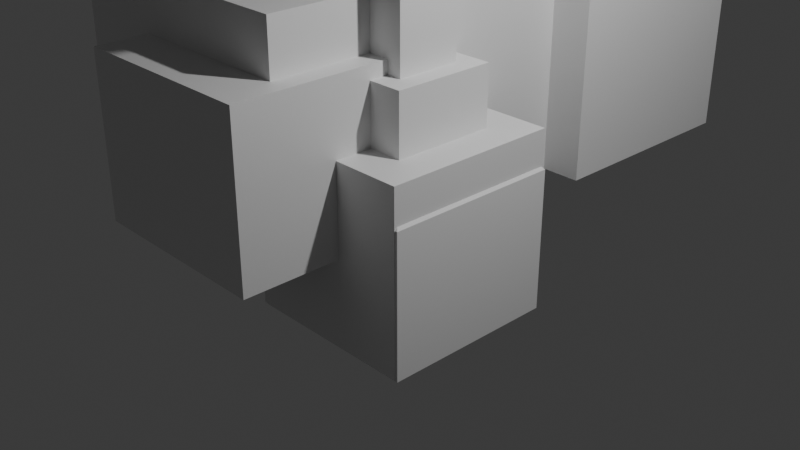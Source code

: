 # Source: trophy.blend  (saved by Blender 5.1.30; exported with 4.5.12 LTS)
import bpy
from mathutils import Matrix  # noqa: F401  (used for matrix-valued properties, if any)

bpy.ops.wm.read_factory_settings(use_empty=True)
scene = bpy.context.scene
scene.name = 'Scene'

# ---- collections
col_collection = bpy.data.collections.new('Collection'); scene.collection.children.link(col_collection)

# ---- materials (node trees are filled in below, after node groups)
mat_material = bpy.data.materials.new('Material')
mat_material.alpha_threshold = 0.0
mat_material.use_backface_culling_lightprobe_volume = False
mat_material.roughness = 0.5
mat_material.line_color = (0.0, 0.0, 0.0, 1.0)

# ---- material node trees
mat_material.use_nodes = True; mat_material.node_tree.nodes.clear()
_N = mat_material.node_tree.nodes; _L = mat_material.node_tree.links
n0 = _N.new('ShaderNodeOutputMaterial'); n0.name = 'Material Output'; n0.location = (200, 100)
n1 = _N.new('ShaderNodeBsdfPrincipled'); n1.name = 'Principled BSDF'; n1.location = (-200, 100)
_L.new(n1.outputs[0], n0.inputs[0])
n0.is_active_output = True

# ---- world
world_world = bpy.data.worlds.new('World'); scene.world = world_world
world_world.use_nodes = True; world_world.node_tree.nodes.clear()
_N = world_world.node_tree.nodes; _L = world_world.node_tree.links
n0 = _N.new('ShaderNodeOutputWorld'); n0.name = 'World Output'; n0.location = (200, 100)
n1 = _N.new('ShaderNodeBackground'); n1.name = 'Background'; n1.location = (-200, 100)
n1.inputs[0].default_value = (0.05088, 0.05088, 0.05088, 1.0)
_L.new(n1.outputs[0], n0.inputs[0])
n0.is_active_output = True
world_world.color = (0.05088, 0.05088, 0.05088)
world_world.sun_shadow_jitter_overblur = 0.0

# ---- cameras
cam_camera = bpy.data.cameras.new('Camera')
cam_camera.clip_end = 100.0
cam_camera.ortho_scale = 7.314

# ---- lights
light_light = bpy.data.lights.new('Light', 'POINT')
light_light.energy = 1000.0
light_light.shadow_soft_size = 0.1

# ---- meshes
me_cube = bpy.data.meshes.new('Cube')
me_cube.from_pydata([(1.0, 1.0, 1.0), (1.0, 1.0, -1.0), (1.0, -1.0, 1.0), (1.0, -1.0, -1.0), (-1.0, 1.0, 1.0), (-1.0, 1.0, -1.0), (-1.0, -1.0, 1.0), (-1.0, -1.0, -1.0), (-0.6583, -0.6583, 0.6583), (0.5178, -0.5178, 0.5178), (-1.944, -2.105, -0.01177), (-1.944, -2.105, 1.815), (-1.944, 0.428, -0.01177), (-1.944, 0.428, 1.815), (0.2293, -2.105, -0.01177), (0.2293, -2.105, 1.815), (0.2293, 0.428, -0.01177), (0.2293, 0.428, 1.815), (-3.004, -1.512, -0.01177), (-3.004, -1.512, 2.404), (-3.004, 1.436, -0.01177), (-3.004, 1.436, 2.404), (-0.00862, -1.512, -0.01177), (-0.00862, -1.512, 2.404), (-0.00862, 1.436, -0.01177), (-0.00862, 1.436, 2.404), (-3.129, 1.365, -0.01177), (-3.129, 1.365, 2.531), (-3.129, 4.161, -0.01177), (-3.129, 4.161, 2.531), (-0.2128, 1.365, -0.01177), (-0.2128, 1.365, 2.531), (-0.2128, 4.161, -0.01177), (-0.2128, 4.161, 2.531), (-2.369, 0.3208, -0.01177), (-2.369, 0.3208, 3.273), (-2.369, 3.897, -0.01177), (-2.369, 3.897, 3.273), (0.1622, 0.3208, -0.01177), (0.1622, 0.3208, 3.273), (0.1622, 3.897, -0.01177), (0.1622, 3.897, 3.273), (-2.755, 0.6297, -0.01177), (-2.755, 0.6297, 1.438), (-2.755, 4.912, -0.01177), (-2.755, 4.912, 1.438), (-1.044, 0.6297, -0.01177), (-1.044, 0.6297, 1.438), (-1.044, 4.912, -0.01177), (-1.044, 4.912, 1.438), (-1.616, 2.067, -0.01177), (-1.616, 2.067, 2.347), (-1.616, 4.602, -0.01177), (-1.616, 4.602, 2.347), (0.6202, 2.067, -0.01177), (0.6202, 2.067, 2.347), (0.6202, 4.602, -0.01177), (0.6202, 4.602, 2.347)], [(1, 8), (5, 9)], [(0, 4, 6, 2), (3, 2, 6, 7), (7, 6, 4, 5), (5, 1, 3, 7), (1, 0, 2, 3), (5, 4, 0, 1), (10, 11, 13, 12), (12, 13, 17, 16), (16, 17, 15, 14), (14, 15, 11, 10), (12, 16, 14, 10), (17, 13, 11, 15), (18, 19, 21, 20), (20, 21, 25, 24), (24, 25, 23, 22), (22, 23, 19, 18), (20, 24, 22, 18), (25, 21, 19, 23), (26, 27, 29, 28), (28, 29, 33, 32), (32, 33, 31, 30), (30, 31, 27, 26), (28, 32, 30, 26), (33, 29, 27, 31), (34, 35, 37, 36), (36, 37, 41, 40), (40, 41, 39, 38), (38, 39, 35, 34), (36, 40, 38, 34), (41, 37, 35, 39), (42, 43, 45, 44), (44, 45, 49, 48), (48, 49, 47, 46), (46, 47, 43, 42), (44, 48, 46, 42), (49, 45, 43, 47), (50, 51, 53, 52), (52, 53, 57, 56), (56, 57, 55, 54), (54, 55, 51, 50), (52, 56, 54, 50), (57, 53, 51, 55)])
_uv = me_cube.uv_layers.new(name='UVMap')
_uv.uv.foreach_set('vector', [0.625, 0.5, 0.875, 0.5, 0.875, 0.75, 0.625, 0.75, 0.375, 0.75, 0.625, 0.75, 0.625, 1.0, 0.375, 1.0, 0.375, 0.0, 0.625, 0.0, 0.625, 0.25, 0.375, 0.25, 0.125, 0.5, 0.375, 0.5, 0.375, 0.75, 0.125, 0.75, 0.375, 0.5, 0.625, 0.5, 0.625, 0.75, 0.375, 0.75, 0.375, 0.25, 0.625, 0.25, 0.625, 0.5, 0.375, 0.5, 0.375, 0.0, 0.625, 0.0, 0.625, 0.25, 0.375, 0.25, 0.375, 0.25, 0.625, 0.25, 0.625, 0.5, 0.375, 0.5, 0.375, 0.5, 0.625, 0.5, 0.625, 0.75, 0.375, 0.75, 0.375, 0.75, 0.625, 0.75, 0.625, 1.0, 0.375, 1.0, 0.125, 0.5, 0.375, 0.5, 0.375, 0.75, 0.125, 0.75, 0.625, 0.5, 0.875, 0.5, 0.875, 0.75, 0.625, 0.75, 0.375, 0.0, 0.625, 0.0, 0.625, 0.25, 0.375, 0.25, 0.375, 0.25, 0.625, 0.25, 0.625, 0.5, 0.375, 0.5, 0.375, 0.5, 0.625, 0.5, 0.625, 0.75, 0.375, 0.75, 0.375, 0.75, 0.625, 0.75, 0.625, 1.0, 0.375, 1.0, 0.125, 0.5, 0.375, 0.5, 0.375, 0.75, 0.125, 0.75, 0.625, 0.5, 0.875, 0.5, 0.875, 0.75, 0.625, 0.75, 0.375, 0.0, 0.625, 0.0, 0.625, 0.25, 0.375, 0.25, 0.375, 0.25, 0.625, 0.25, 0.625, 0.5, 0.375, 0.5, 0.375, 0.5, 0.625, 0.5, 0.625, 0.75, 0.375, 0.75, 0.375, 0.75, 0.625, 0.75, 0.625, 1.0, 0.375, 1.0, 0.125, 0.5, 0.375, 0.5, 0.375, 0.75, 0.125, 0.75, 0.625, 0.5, 0.875, 0.5, 0.875, 0.75, 0.625, 0.75, 0.375, 0.0, 0.625, 0.0, 0.625, 0.25, 0.375, 0.25, 0.375, 0.25, 0.625, 0.25, 0.625, 0.5, 0.375, 0.5, 0.375, 0.5, 0.625, 0.5, 0.625, 0.75, 0.375, 0.75, 0.375, 0.75, 0.625, 0.75, 0.625, 1.0, 0.375, 1.0, 0.125, 0.5, 0.375, 0.5, 0.375, 0.75, 0.125, 0.75, 0.625, 0.5, 0.875, 0.5, 0.875, 0.75, 0.625, 0.75, 0.375, 0.0, 0.625, 0.0, 0.625, 0.25, 0.375, 0.25, 0.375, 0.25, 0.625, 0.25, 0.625, 0.5, 0.375, 0.5, 0.375, 0.5, 0.625, 0.5, 0.625, 0.75, 0.375, 0.75, 0.375, 0.75, 0.625, 0.75, 0.625, 1.0, 0.375, 1.0, 0.125, 0.5, 0.375, 0.5, 0.375, 0.75, 0.125, 0.75, 0.625, 0.5, 0.875, 0.5, 0.875, 0.75, 0.625, 0.75, 0.375, 0.0, 0.625, 0.0, 0.625, 0.25, 0.375, 0.25, 0.375, 0.25, 0.625, 0.25, 0.625, 0.5, 0.375, 0.5, 0.375, 0.5, 0.625, 0.5, 0.625, 0.75, 0.375, 0.75, 0.375, 0.75, 0.625, 0.75, 0.625, 1.0, 0.375, 1.0, 0.125, 0.5, 0.375, 0.5, 0.375, 0.75, 0.125, 0.75, 0.625, 0.5, 0.875, 0.5, 0.875, 0.75, 0.625, 0.75])
me_cube.materials.append(mat_material)
me_cube.use_mirror_vertex_groups = False
me_cube.update()
me_cube_002 = bpy.data.meshes.new('Cube.002')
me_cube_002.from_pydata([(-1.0, -1.0, -1.0), (-1.0, 1.0, -1.0), (1.0, -1.0, -1.0), (1.0, 1.0, -1.0), (-0.582, -0.582, 1.0), (-1.0, -1.0, 0.582), (-0.582, 0.582, 1.0), (-1.0, 1.0, 0.582), (0.582, -0.582, 1.0), (1.0, -1.0, 0.582), (0.582, 0.582, 1.0), (1.0, 1.0, 0.582), (-0.3642, -0.3642, 1.675), (-0.3642, 0.3642, 1.675), (0.3642, -0.3642, 1.675), (0.3642, 0.3642, 1.675), (-0.582, -0.582, 1.675), (-0.582, 0.582, 1.675), (0.582, 0.582, 1.675), (0.582, -0.582, 1.675), (0.2364, -0.2364, 2.934), (0.2364, 0.2364, 2.934), (-0.2364, 0.2364, 2.934), (-0.2364, -0.2364, 2.934), (-0.3642, -0.3642, 2.806), (-0.1086, -0.1086, 3.061), (-0.1086, 0.1086, 3.061), (-0.3642, 0.3642, 2.806), (0.1086, -0.1086, 3.061), (0.3642, -0.3642, 2.806), (0.1086, 0.1086, 3.061), (0.3642, 0.3642, 2.806)], [], [(1, 3, 2, 0), (4, 6, 7, 5), (6, 10, 11, 7), (10, 8, 9, 11), (8, 4, 5, 9), (2, 9, 5, 0), (0, 5, 7, 1), (10, 6, 17, 18), (1, 7, 11, 3), (3, 11, 9, 2), (30, 28, 20, 21), (8, 10, 18, 19), (6, 4, 16, 17), (4, 8, 19, 16), (12, 13, 17, 16), (13, 15, 18, 17), (15, 14, 19, 18), (14, 12, 16, 19), (25, 26, 22, 23), (26, 30, 21, 22), (28, 25, 23, 20), (23, 22, 27, 24), (22, 21, 31, 27), (21, 20, 29, 31), (20, 23, 24, 29), (13, 12, 24, 27), (30, 26, 25, 28), (12, 14, 29, 24), (15, 13, 27, 31), (14, 15, 31, 29)])
_uv = me_cube_002.uv_layers.new(name='UVMap')
_uv.uv.foreach_set('vector', [0.125, 0.5, 0.375, 0.5, 0.375, 0.75, 0.125, 0.75, 0.8227, 0.6977, 0.8227, 0.5523, 0.875, 0.5, 0.875, 0.75, 0.8227, 0.5523, 0.6773, 0.5523, 0.5858, 0.5, 0.875, 0.5, 0.6773, 0.5523, 0.6773, 0.6977, 0.5858, 0.75, 0.5858, 0.5, 0.6773, 0.6977, 0.8227, 0.6977, 0.875, 0.75, 0.5858, 0.75, 0.375, 0.75, 0.5858, 0.75, 0.5727, 1.0, 0.375, 1.0, 0.375, 0.0, 0.5727, 0.0, 0.5727, 0.25, 0.375, 0.25, 0.6773, 0.5523, 0.8227, 0.5523, 0.8227, 0.5523, 0.6773, 0.5523, 0.375, 0.25, 0.5727, 0.25, 0.5858, 0.5, 0.375, 0.5, 0.375, 0.5, 0.5858, 0.5, 0.5858, 0.75, 0.375, 0.75, 0.7364, 0.6114, 0.7364, 0.6386, 0.7204, 0.6546, 0.7204, 0.5954, 0.6773, 0.6977, 0.6773, 0.5523, 0.6773, 0.5523, 0.6773, 0.6977, 0.8227, 0.5523, 0.8227, 0.6977, 0.8227, 0.6977, 0.8227, 0.5523, 0.8227, 0.6977, 0.6773, 0.6977, 0.6773, 0.6977, 0.8227, 0.6977, 0.7955, 0.6705, 0.7955, 0.5795, 0.8227, 0.5523, 0.8227, 0.6977, 0.7955, 0.5795, 0.7045, 0.5795, 0.6773, 0.5523, 0.8227, 0.5523, 0.7045, 0.5795, 0.7045, 0.6705, 0.6773, 0.6977, 0.6773, 0.5523, 0.7045, 0.6705, 0.7955, 0.6705, 0.8227, 0.6977, 0.6773, 0.6977, 0.7636, 0.6386, 0.7636, 0.6114, 0.7796, 0.5954, 0.7796, 0.6546, 0.7636, 0.6114, 0.7364, 0.6114, 0.7204, 0.5954, 0.7796, 0.5954, 0.7364, 0.6386, 0.7636, 0.6386, 0.7796, 0.6546, 0.7204, 0.6546, 0.7796, 0.6546, 0.7796, 0.5954, 0.7955, 0.5795, 0.7955, 0.6705, 0.7796, 0.5954, 0.7204, 0.5954, 0.7045, 0.5795, 0.7955, 0.5795, 0.7204, 0.5954, 0.7204, 0.6546, 0.7045, 0.6705, 0.7045, 0.5795, 0.7204, 0.6546, 0.7796, 0.6546, 0.7955, 0.6705, 0.7045, 0.6705, 0.7955, 0.5795, 0.7955, 0.6705, 0.7955, 0.6705, 0.7955, 0.5795, 0.7364, 0.6114, 0.7636, 0.6114, 0.7636, 0.6386, 0.7364, 0.6386, 0.7955, 0.6705, 0.7045, 0.6705, 0.7045, 0.6705, 0.7955, 0.6705, 0.7045, 0.5795, 0.7955, 0.5795, 0.7955, 0.5795, 0.7045, 0.5795, 0.7045, 0.6705, 0.7045, 0.5795, 0.7045, 0.5795, 0.7045, 0.6705])
me_cube_002.update()
me_cube_003 = bpy.data.meshes.new('Cube.003')
me_cube_003.from_pydata([(-1.0, -1.0, -1.0), (-1.0, 1.0, -1.0), (1.0, -1.0, -1.0), (1.0, 1.0, -1.0), (-0.1591, -0.1591, 1.0), (-0.1591, 0.1591, 1.0), (0.1591, -0.1591, 1.0), (0.1591, 0.1591, 1.0), (1.0, -1.0, 0.155), (0.7604, -0.7604, 0.7333), (0.6612, -1.0, 0.4938), (0.7604, 0.7604, 0.7333), (1.0, 1.0, 0.155), (0.6612, 1.0, 0.4938), (-0.7897, -0.7897, 0.7041), (-1.0, -1.0, 0.1963), (-0.7026, -1.0, 0.4938), (-1.0, 1.0, 0.1963), (-0.7897, 0.7897, 0.7041), (-0.7026, 1.0, 0.4938), (-0.4938, -0.4938, 1.0), (-0.4938, 0.4938, 1.0), (0.4938, 0.4938, 1.0), (0.4938, -0.4938, 1.0), (-0.1591, -0.1591, 1.248), (-0.1591, 0.1591, 1.248), (0.1591, -0.1591, 1.248), (0.1591, 0.1591, 1.248)], [], [(1, 3, 2, 0), (4, 6, 26, 24), (8, 9, 10), (11, 12, 13), (8, 12, 11, 9), (22, 23, 9, 11), (3, 12, 8, 2), (14, 15, 16), (17, 18, 19), (17, 15, 14, 18), (23, 20, 14, 16, 10, 9), (20, 21, 18, 14), (0, 15, 17, 1), (2, 8, 10, 16, 15, 0), (21, 22, 11, 13, 19, 18), (1, 17, 19, 13, 12, 3), (4, 5, 21, 20), (5, 7, 22, 21), (7, 6, 23, 22), (6, 4, 20, 23), (27, 25, 24, 26), (7, 5, 25, 27), (6, 7, 27, 26), (5, 4, 24, 25)])
_uv = me_cube_003.uv_layers.new(name='UVMap')
_uv.uv.foreach_set('vector', [0.125, 0.5, 0.375, 0.5, 0.375, 0.75, 0.125, 0.75, 0.7699, 0.6449, 0.7301, 0.6449, 0.7301, 0.6449, 0.7699, 0.6449, 0.5316, 0.75, 0.6164, 0.735, 0.5925, 0.7782, 0.6164, 0.515, 0.5316, 0.5, 0.5925, 0.4718, 0.5316, 0.75, 0.5316, 0.5, 0.6164, 0.515, 0.6164, 0.735, 0.6883, 0.5633, 0.6883, 0.6867, 0.6164, 0.735, 0.6164, 0.515, 0.375, 0.5, 0.5316, 0.5, 0.5316, 0.75, 0.375, 0.75, 0.5617, 0.02629, 0.5245, 0.0, 0.5617, 0.0, 0.5245, 0.25, 0.5617, 0.2237, 0.5645, 0.2699, 0.5245, 0.25, 0.5245, 0.0, 0.5617, 0.02629, 0.5617, 0.2237, 0.6883, 0.6867, 0.8117, 0.6867, 0.8487, 0.7237, 0.8244, 0.7551, 0.5925, 0.7782, 0.6164, 0.735, 0.8117, 0.6867, 0.8117, 0.5633, 0.8487, 0.5263, 0.8487, 0.7237, 0.375, 0.0, 0.5245, 0.0, 0.5245, 0.25, 0.375, 0.25, 0.375, 0.75, 0.5316, 0.75, 0.5925, 0.7782, 0.5672, 0.9603, 0.5245, 1.0, 0.375, 1.0, 0.8117, 0.5633, 0.6883, 0.5633, 0.6164, 0.515, 0.5925, 0.4718, 0.8244, 0.4949, 0.8487, 0.5263, 0.375, 0.25, 0.5245, 0.25, 0.5645, 0.2699, 0.5925, 0.4718, 0.5316, 0.5, 0.375, 0.5, 0.7699, 0.6449, 0.7699, 0.6051, 0.8117, 0.5633, 0.8117, 0.6867, 0.7699, 0.6051, 0.7301, 0.6051, 0.6883, 0.5633, 0.8117, 0.5633, 0.7301, 0.6051, 0.7301, 0.6449, 0.6883, 0.6867, 0.6883, 0.5633, 0.7301, 0.6449, 0.7699, 0.6449, 0.8117, 0.6867, 0.6883, 0.6867, 0.7301, 0.6051, 0.7699, 0.6051, 0.7699, 0.6449, 0.7301, 0.6449, 0.7301, 0.6051, 0.7699, 0.6051, 0.7699, 0.6051, 0.7301, 0.6051, 0.7301, 0.6449, 0.7301, 0.6051, 0.7301, 0.6051, 0.7301, 0.6449, 0.7699, 0.6051, 0.7699, 0.6449, 0.7699, 0.6449, 0.7699, 0.6051])
me_cube_003.update()
me_cube_004 = bpy.data.meshes.new('Cube.004')
me_cube_004.from_pydata([(-1.0, -1.0, -1.0), (-1.0, 1.0, -1.0), (1.0, -1.0, -1.0), (1.0, 1.0, -1.0), (-0.1591, -0.1591, 1.0), (-0.1591, 0.1591, 1.0), (0.1591, -0.1591, 1.0), (0.1591, 0.1591, 1.0), (1.0, -1.0, 0.155), (0.7604, -0.7604, 0.7333), (0.6612, -1.0, 0.4938), (0.7604, 0.7604, 0.7333), (1.0, 1.0, 0.155), (0.6612, 1.0, 0.4938), (-0.7897, -0.7897, 0.7041), (-1.0, -1.0, 0.1963), (-0.7026, -1.0, 0.4938), (-1.0, 1.0, 0.1963), (-0.7897, 0.7897, 0.7041), (-0.7026, 1.0, 0.4938), (-0.4938, -0.4938, 1.0), (-0.4938, 0.4938, 1.0), (0.4938, 0.4938, 1.0), (0.4938, -0.4938, 1.0)], [], [(1, 3, 2, 0), (8, 9, 10), (11, 12, 13), (8, 12, 11, 9), (22, 23, 9, 11), (3, 12, 8, 2), (14, 15, 16), (17, 18, 19), (17, 15, 14, 18), (23, 20, 14, 16, 10, 9), (20, 21, 18, 14), (0, 15, 17, 1), (2, 8, 10, 16, 15, 0), (21, 22, 11, 13, 19, 18), (1, 17, 19, 13, 12, 3), (4, 5, 21, 20), (5, 7, 22, 21), (7, 6, 23, 22), (6, 4, 20, 23)])
_uv = me_cube_004.uv_layers.new(name='UVMap')
_uv.uv.foreach_set('vector', [0.125, 0.5, 0.375, 0.5, 0.375, 0.75, 0.125, 0.75, 0.5316, 0.75, 0.6164, 0.735, 0.5925, 0.7782, 0.6164, 0.515, 0.5316, 0.5, 0.5925, 0.4718, 0.5316, 0.75, 0.5316, 0.5, 0.6164, 0.515, 0.6164, 0.735, 0.6883, 0.5633, 0.6883, 0.6867, 0.6164, 0.735, 0.6164, 0.515, 0.375, 0.5, 0.5316, 0.5, 0.5316, 0.75, 0.375, 0.75, 0.5617, 0.02629, 0.5245, 0.0, 0.5617, 0.0, 0.5245, 0.25, 0.5617, 0.2237, 0.5645, 0.2699, 0.5245, 0.25, 0.5245, 0.0, 0.5617, 0.02629, 0.5617, 0.2237, 0.6883, 0.6867, 0.8117, 0.6867, 0.8487, 0.7237, 0.8244, 0.7551, 0.5925, 0.7782, 0.6164, 0.735, 0.8117, 0.6867, 0.8117, 0.5633, 0.8487, 0.5263, 0.8487, 0.7237, 0.375, 0.0, 0.5245, 0.0, 0.5245, 0.25, 0.375, 0.25, 0.375, 0.75, 0.5316, 0.75, 0.5925, 0.7782, 0.5672, 0.9603, 0.5245, 1.0, 0.375, 1.0, 0.8117, 0.5633, 0.6883, 0.5633, 0.6164, 0.515, 0.5925, 0.4718, 0.8244, 0.4949, 0.8487, 0.5263, 0.375, 0.25, 0.5245, 0.25, 0.5645, 0.2699, 0.5925, 0.4718, 0.5316, 0.5, 0.375, 0.5, 0.7699, 0.6449, 0.7699, 0.6051, 0.8117, 0.5633, 0.8117, 0.6867, 0.7699, 0.6051, 0.7301, 0.6051, 0.6883, 0.5633, 0.8117, 0.5633, 0.7301, 0.6051, 0.7301, 0.6449, 0.6883, 0.6867, 0.6883, 0.5633, 0.7301, 0.6449, 0.7699, 0.6449, 0.8117, 0.6867, 0.6883, 0.6867])
me_cube_004.update()
me_cube_007 = bpy.data.meshes.new('Cube.007')
me_cube_007.from_pydata([(1.0, -1.0, -1.0), (1.0, -1.0, 1.0), (1.0, 1.0, -1.0), (1.0, 1.0, 1.0), (-0.4068, -1.0, -1.0), (-1.0, -0.4068, -0.4068), (-0.4068, -1.0, 1.0), (-1.0, -0.4068, 0.4068), (-1.0, 0.4068, -0.4068), (-0.4068, 1.0, -1.0), (-0.4068, 1.0, 1.0), (-1.0, 0.4068, 0.4068), (1.0, -1.0, 1.448), (1.0, 1.0, 1.448), (-0.4068, -1.0, 1.448), (-0.4068, 1.0, 1.448), (1.0, -1.0, -1.452), (1.0, 1.0, -1.452), (-0.4068, -1.0, -1.452), (-0.4068, 1.0, -1.452)], [], [(2, 3, 1, 0), (9, 4, 5, 8), (4, 6, 7, 5), (6, 10, 11, 7), (10, 9, 8, 11), (2, 0, 16, 17), (5, 7, 11, 8), (0, 1, 6, 4), (3, 10, 15, 13), (9, 10, 3, 2), (13, 15, 14, 12), (1, 3, 13, 12), (10, 6, 14, 15), (6, 1, 12, 14), (19, 17, 16, 18), (0, 4, 18, 16), (4, 9, 19, 18), (9, 2, 17, 19)])
_uv = me_cube_007.uv_layers.new(name='UVMap')
_uv.uv.foreach_set('vector', [0.375, 0.5, 0.625, 0.5, 0.625, 0.75, 0.375, 0.75, 0.375, 0.2994, 0.375, 0.0, 0.4492, 0.07415, 0.4492, 0.1758, 0.375, 0.0, 0.625, 0.0, 0.5509, 0.07415, 0.4492, 0.07415, 0.625, 0.0, 0.625, 0.2994, 0.5509, 0.1758, 0.5509, 0.07415, 0.625, 0.2994, 0.375, 0.2994, 0.4492, 0.1758, 0.5509, 0.1758, 0.375, 0.5, 0.375, 0.75, 0.375, 0.75, 0.375, 0.5, 0.4492, 0.07415, 0.5509, 0.07415, 0.5509, 0.1758, 0.4492, 0.1758, 0.375, 0.75, 0.625, 0.75, 0.625, 0.9258, 0.375, 0.9258, 0.625, 0.5, 0.625, 0.2994, 0.625, 0.2994, 0.625, 0.5, 0.375, 0.2994, 0.625, 0.2994, 0.625, 0.5, 0.375, 0.5, 0.625, 0.5, 0.8008, 0.5, 0.8008, 0.75, 0.625, 0.75, 0.625, 0.75, 0.625, 0.5, 0.625, 0.5, 0.625, 0.75, 0.625, 0.2994, 0.625, 0.0, 0.625, 0.0, 0.625, 0.2994, 0.625, 0.9258, 0.625, 0.75, 0.625, 0.75, 0.625, 0.9258, 0.1992, 0.5, 0.375, 0.5, 0.375, 0.75, 0.1992, 0.75, 0.375, 0.75, 0.375, 0.9258, 0.375, 0.9258, 0.375, 0.75, 0.375, 0.0, 0.375, 0.2994, 0.375, 0.2994, 0.375, 0.0, 0.375, 0.2994, 0.375, 0.5, 0.375, 0.5, 0.375, 0.2994])
me_cube_007.update()
me_cube_008 = bpy.data.meshes.new('Cube.008')
me_cube_008.from_pydata([(1.0, -1.0, -1.0), (1.0, -1.0, 1.0), (1.0, 1.0, -1.0), (1.0, 1.0, 1.0), (-0.4068, -1.0, -1.0), (-1.0, -0.4068, -0.4068), (-0.4068, -1.0, 1.0), (-1.0, -0.4068, 0.4068), (-1.0, 0.4068, -0.4068), (-0.4068, 1.0, -1.0), (-0.4068, 1.0, 1.0), (-1.0, 0.4068, 0.4068)], [], [(2, 3, 1, 0), (9, 4, 5, 8), (4, 6, 7, 5), (6, 10, 11, 7), (10, 9, 8, 11), (9, 2, 0, 4), (5, 7, 11, 8), (0, 1, 6, 4), (3, 10, 6, 1), (9, 10, 3, 2)])
_uv = me_cube_008.uv_layers.new(name='UVMap')
_uv.uv.foreach_set('vector', [0.375, 0.5, 0.625, 0.5, 0.625, 0.75, 0.375, 0.75, 0.375, 0.2994, 0.375, 0.0, 0.4492, 0.07415, 0.4492, 0.1758, 0.375, 0.0, 0.625, 0.0, 0.5509, 0.07415, 0.4492, 0.07415, 0.625, 0.0, 0.625, 0.2994, 0.5509, 0.1758, 0.5509, 0.07415, 0.625, 0.2994, 0.375, 0.2994, 0.4492, 0.1758, 0.5509, 0.1758, 0.1992, 0.5, 0.375, 0.5, 0.375, 0.75, 0.1992, 0.75, 0.4492, 0.07415, 0.5509, 0.07415, 0.5509, 0.1758, 0.4492, 0.1758, 0.375, 0.75, 0.625, 0.75, 0.625, 0.9258, 0.375, 0.9258, 0.625, 0.5, 0.8008, 0.5, 0.8008, 0.75, 0.625, 0.75, 0.375, 0.2994, 0.625, 0.2994, 0.625, 0.5, 0.375, 0.5])
me_cube_008.update()
me_cube_009 = bpy.data.meshes.new('Cube.009')
me_cube_009.from_pydata([(1.0, -1.0, -1.0), (1.0, -1.0, 1.0), (1.0, 1.0, -1.0), (1.0, 1.0, 1.0), (-0.4068, -1.0, -1.0), (-1.0, -0.4068, -0.4068), (-0.4068, -1.0, 1.0), (-1.0, -0.4068, 0.4068), (-1.0, 0.4068, -0.4068), (-0.4068, 1.0, -1.0), (-0.4068, 1.0, 1.0), (-1.0, 0.4068, 0.4068)], [], [(2, 3, 1, 0), (9, 4, 5, 8), (4, 6, 7, 5), (6, 10, 11, 7), (10, 9, 8, 11), (9, 2, 0, 4), (5, 7, 11, 8), (0, 1, 6, 4), (3, 10, 6, 1), (9, 10, 3, 2)])
_uv = me_cube_009.uv_layers.new(name='UVMap')
_uv.uv.foreach_set('vector', [0.375, 0.5, 0.625, 0.5, 0.625, 0.75, 0.375, 0.75, 0.375, 0.2994, 0.375, 0.0, 0.4492, 0.07415, 0.4492, 0.1758, 0.375, 0.0, 0.625, 0.0, 0.5509, 0.07415, 0.4492, 0.07415, 0.625, 0.0, 0.625, 0.2994, 0.5509, 0.1758, 0.5509, 0.07415, 0.625, 0.2994, 0.375, 0.2994, 0.4492, 0.1758, 0.5509, 0.1758, 0.1992, 0.5, 0.375, 0.5, 0.375, 0.75, 0.1992, 0.75, 0.4492, 0.07415, 0.5509, 0.07415, 0.5509, 0.1758, 0.4492, 0.1758, 0.375, 0.75, 0.625, 0.75, 0.625, 0.9258, 0.375, 0.9258, 0.625, 0.5, 0.8008, 0.5, 0.8008, 0.75, 0.625, 0.75, 0.375, 0.2994, 0.625, 0.2994, 0.625, 0.5, 0.375, 0.5])
me_cube_009.update()
me_cube_010 = bpy.data.meshes.new('Cube.010')
me_cube_010.from_pydata([(1.0, -1.0, -1.0), (1.0, -1.0, 1.0), (1.0, 1.0, -1.0), (1.0, 1.0, 1.0), (-0.4068, -1.0, -1.0), (-1.0, -0.4068, -0.4068), (-0.4068, -1.0, 1.0), (-1.0, -0.4068, 0.4068), (-1.0, 0.4068, -0.4068), (-0.4068, 1.0, -1.0), (-0.4068, 1.0, 1.0), (-1.0, 0.4068, 0.4068), (1.0, -1.0, 1.448), (1.0, 1.0, 1.448), (-0.4068, -1.0, 1.448), (-0.4068, 1.0, 1.448), (1.0, -1.0, -1.452), (1.0, 1.0, -1.452), (-0.4068, -1.0, -1.452), (-0.4068, 1.0, -1.452)], [], [(2, 3, 1, 0), (9, 4, 5, 8), (4, 6, 7, 5), (6, 10, 11, 7), (10, 9, 8, 11), (2, 0, 16, 17), (5, 7, 11, 8), (0, 1, 6, 4), (3, 10, 15, 13), (9, 10, 3, 2), (13, 15, 14, 12), (1, 3, 13, 12), (10, 6, 14, 15), (6, 1, 12, 14), (19, 17, 16, 18), (0, 4, 18, 16), (4, 9, 19, 18), (9, 2, 17, 19)])
_uv = me_cube_010.uv_layers.new(name='UVMap')
_uv.uv.foreach_set('vector', [0.375, 0.5, 0.625, 0.5, 0.625, 0.75, 0.375, 0.75, 0.375, 0.2994, 0.375, 0.0, 0.4492, 0.07415, 0.4492, 0.1758, 0.375, 0.0, 0.625, 0.0, 0.5509, 0.07415, 0.4492, 0.07415, 0.625, 0.0, 0.625, 0.2994, 0.5509, 0.1758, 0.5509, 0.07415, 0.625, 0.2994, 0.375, 0.2994, 0.4492, 0.1758, 0.5509, 0.1758, 0.375, 0.5, 0.375, 0.75, 0.375, 0.75, 0.375, 0.5, 0.4492, 0.07415, 0.5509, 0.07415, 0.5509, 0.1758, 0.4492, 0.1758, 0.375, 0.75, 0.625, 0.75, 0.625, 0.9258, 0.375, 0.9258, 0.625, 0.5, 0.625, 0.2994, 0.625, 0.2994, 0.625, 0.5, 0.375, 0.2994, 0.625, 0.2994, 0.625, 0.5, 0.375, 0.5, 0.625, 0.5, 0.8008, 0.5, 0.8008, 0.75, 0.625, 0.75, 0.625, 0.75, 0.625, 0.5, 0.625, 0.5, 0.625, 0.75, 0.625, 0.2994, 0.625, 0.0, 0.625, 0.0, 0.625, 0.2994, 0.625, 0.9258, 0.625, 0.75, 0.625, 0.75, 0.625, 0.9258, 0.1992, 0.5, 0.375, 0.5, 0.375, 0.75, 0.1992, 0.75, 0.375, 0.75, 0.375, 0.9258, 0.375, 0.9258, 0.375, 0.75, 0.375, 0.0, 0.375, 0.2994, 0.375, 0.2994, 0.375, 0.0, 0.375, 0.2994, 0.375, 0.5, 0.375, 0.5, 0.375, 0.2994])
me_cube_010.update()

# ---- objects
ob_cube = bpy.data.objects.new('Cube', me_cube)
ob_light = bpy.data.objects.new('Light', light_light)
ob_camera = bpy.data.objects.new('Camera', cam_camera)
ob_cube_001 = bpy.data.objects.new('Cube.001', me_cube_002)
ob_cube_002 = bpy.data.objects.new('Cube.002', me_cube_003)
ob_cube_003 = bpy.data.objects.new('Cube.003', me_cube_004)
ob_cube_004 = bpy.data.objects.new('Cube.004', me_cube_007)
ob_cube_005 = bpy.data.objects.new('Cube.005', me_cube_008)
ob_cube_006 = bpy.data.objects.new('Cube.006', me_cube_009)
ob_cube_007 = bpy.data.objects.new('Cube.007', me_cube_010)

# ---- transforms, parenting, visibility, modifiers, constraints
ob_cube.location = (0.0, 0.0, 0.0)
ob_cube.lock_rotations_4d = False
ob_cube.empty_display_type = 'ARROWS'
ob_cube.lineart.crease_threshold = 0.0
ob_light.location = (4.076, 1.005, 5.904)
ob_light.rotation_euler = (0.6503, 0.05522, 1.866)
ob_light.lock_rotations_4d = False
ob_light.empty_display_type = 'ARROWS'
ob_light.color = (0.0, 0.0, 0.0, 0.0)
ob_light.lineart.crease_threshold = 0.0
ob_camera.location = (7.359, -6.926, 4.958)
ob_camera.rotation_euler = (1.109, 0.0, 0.8149)
ob_camera.lock_rotations_4d = False
ob_camera.empty_display_type = 'ARROWS'
ob_camera.color = (0.0, 0.0, 0.0, 0.0)
ob_camera.display_type = 'WIRE'
ob_camera.lineart.crease_threshold = 0.0
ob_cube_001.location = (0.03002, 0.005719, -0.01177)
ob_cube_002.location = (-0.0001499, -0.009742, 4.247)
ob_cube_002.rotation_euler = (3.142, 0.0, 0.0)
_m = ob_cube_002.modifiers.new('Boolean', 'BOOLEAN')
_m.object = ob_cube_003
ob_cube_003.location = (-0.0001728, -0.009742, 4.558)
ob_cube_003.rotation_euler = (3.142, 0.0, 0.0)
ob_cube_003.scale = (0.8, 0.8, 0.8)
ob_cube_004.location = (-0.5, 0.005719, 4.5)
ob_cube_004.scale = (1.0, 2.5, 0.6)
ob_cube_005.location = (-1.0, 0.005719, 4.5)
ob_cube_005.scale = (0.8, 0.3, 0.7)
_m = ob_cube_005.modifiers.new('Boolean', 'BOOLEAN')
_m.object = ob_cube_004
ob_cube_006.location = (1.0, 0.005719, 4.5)
ob_cube_006.rotation_euler = (3.725e-09, 0.0, 3.142)
ob_cube_006.scale = (0.8, 0.3, 0.7)
_m = ob_cube_006.modifiers.new('Boolean', 'BOOLEAN')
_m.object = ob_cube_007
ob_cube_007.location = (0.5, 0.005719, 4.5)
ob_cube_007.rotation_euler = (0.0, 0.0, 3.142)
ob_cube_007.scale = (1.0, 2.5, 0.6)

# ---- collection membership
col_collection.objects.link(ob_cube)
col_collection.objects.link(ob_light)
col_collection.objects.link(ob_camera)
col_collection.objects.link(ob_cube_001)
col_collection.objects.link(ob_cube_002)
col_collection.objects.link(ob_cube_003)
col_collection.objects.link(ob_cube_004)
col_collection.objects.link(ob_cube_005)
col_collection.objects.link(ob_cube_006)
col_collection.objects.link(ob_cube_007)

# ---- scene / render settings (as saved in the file)
scene.camera = ob_camera
scene.frame_start = 1; scene.frame_end = 250; scene.frame_set(1)
scene.render.engine = 'BLENDER_EEVEE_NEXT'
scene.render.bake_bias = 0.0
scene.render.bake_samples = 0
scene.cycles.sampling_pattern = 'TABULATED_SOBOL'
scene.eevee.use_volume_custom_range = False
bpy.context.view_layer.update()
